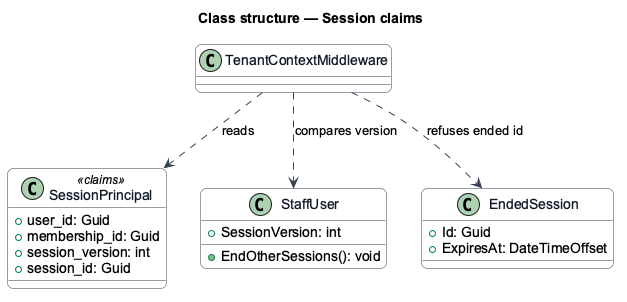

The diagram above was rendered by PlantUML. Its source (embedded in the PNG):
@startuml
skinparam backgroundColor #FFFFFF
skinparam shadowing false
skinparam roundcorner 12
skinparam defaultFontName Arial
skinparam ArrowColor #344054
skinparam class {
  BorderColor #344054
  FontColor #101828
  BackgroundColor #F9FAFB
}
title Class structure — Session claims
class SessionPrincipal <<claims>> {
  +user_id: Guid
  +membership_id: Guid
  +session_version: int
  +session_id: Guid
}
class StaffUser {
  +SessionVersion: int
  +EndOtherSessions(): void
}
class EndedSession {
  +Id: Guid
  +ExpiresAt: DateTimeOffset
}
class TenantContextMiddleware
TenantContextMiddleware ..> SessionPrincipal : reads
TenantContextMiddleware ..> StaffUser : compares version
TenantContextMiddleware ..> EndedSession : refuses ended id
@enduml